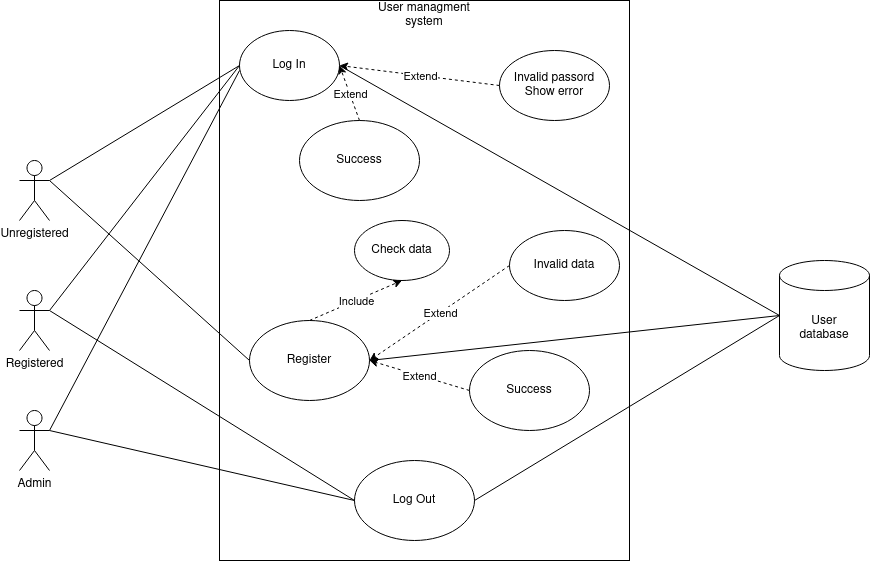

The diagram above was exported from draw.io. Its source (the exported page's mxGraphModel, read from the mxfile embedded in the PNG):
<mxGraphModel dx="1171" dy="1749" grid="1" gridSize="10" guides="1" tooltips="1" connect="1" arrows="1" fold="1" page="1" pageScale="1" pageWidth="850" pageHeight="1100" math="0" shadow="0">
  <root>
    <mxCell id="0" />
    <mxCell id="1" parent="0" />
    <mxCell id="PY4Nn7oF-Xze8MZvqJCD-1" value="" style="rounded=0;whiteSpace=wrap;html=1;" parent="1" vertex="1">
      <mxGeometry x="240" y="-30" width="410" height="560" as="geometry" />
    </mxCell>
    <mxCell id="PY4Nn7oF-Xze8MZvqJCD-2" value="User managment system" style="text;html=1;strokeColor=none;fillColor=none;align=center;verticalAlign=middle;whiteSpace=wrap;rounded=0;" parent="1" vertex="1">
      <mxGeometry x="390" y="-30" width="110" height="30" as="geometry" />
    </mxCell>
    <mxCell id="PY4Nn7oF-Xze8MZvqJCD-3" value="Unregistered" style="shape=umlActor;verticalLabelPosition=bottom;verticalAlign=top;html=1;outlineConnect=0;" parent="1" vertex="1">
      <mxGeometry x="40" y="130" width="30" height="60" as="geometry" />
    </mxCell>
    <mxCell id="PY4Nn7oF-Xze8MZvqJCD-5" value="Registered" style="shape=umlActor;verticalLabelPosition=bottom;verticalAlign=top;html=1;outlineConnect=0;" parent="1" vertex="1">
      <mxGeometry x="40" y="260" width="30" height="60" as="geometry" />
    </mxCell>
    <mxCell id="PY4Nn7oF-Xze8MZvqJCD-11" value="Log In" style="ellipse;whiteSpace=wrap;html=1;" parent="1" vertex="1">
      <mxGeometry x="260" width="100" height="70" as="geometry" />
    </mxCell>
    <mxCell id="PY4Nn7oF-Xze8MZvqJCD-12" value="" style="endArrow=none;html=1;rounded=0;exitX=1;exitY=0.3333333333333333;exitDx=0;exitDy=0;exitPerimeter=0;entryX=0;entryY=0.5;entryDx=0;entryDy=0;" parent="1" source="PY4Nn7oF-Xze8MZvqJCD-3" target="PY4Nn7oF-Xze8MZvqJCD-11" edge="1">
      <mxGeometry width="50" height="50" relative="1" as="geometry">
        <mxPoint x="150" y="210" as="sourcePoint" />
        <mxPoint x="200" y="160" as="targetPoint" />
      </mxGeometry>
    </mxCell>
    <mxCell id="PY4Nn7oF-Xze8MZvqJCD-13" value="Invalid passord&lt;br&gt;Show error" style="ellipse;whiteSpace=wrap;html=1;" parent="1" vertex="1">
      <mxGeometry x="520" y="20" width="110" height="70" as="geometry" />
    </mxCell>
    <mxCell id="PY4Nn7oF-Xze8MZvqJCD-14" value="" style="endArrow=classic;html=1;rounded=0;entryX=1;entryY=0.5;entryDx=0;entryDy=0;exitX=0;exitY=0.5;exitDx=0;exitDy=0;dashed=1;" parent="1" source="PY4Nn7oF-Xze8MZvqJCD-13" target="PY4Nn7oF-Xze8MZvqJCD-11" edge="1">
      <mxGeometry relative="1" as="geometry">
        <mxPoint x="360" y="280" as="sourcePoint" />
        <mxPoint x="460" y="280" as="targetPoint" />
      </mxGeometry>
    </mxCell>
    <mxCell id="PY4Nn7oF-Xze8MZvqJCD-15" value="Extend" style="edgeLabel;resizable=0;html=1;align=center;verticalAlign=middle;" parent="PY4Nn7oF-Xze8MZvqJCD-14" connectable="0" vertex="1">
      <mxGeometry relative="1" as="geometry" />
    </mxCell>
    <mxCell id="PY4Nn7oF-Xze8MZvqJCD-21" value="Log Out" style="ellipse;whiteSpace=wrap;html=1;" parent="1" vertex="1">
      <mxGeometry x="375" y="430" width="120" height="80" as="geometry" />
    </mxCell>
    <mxCell id="PY4Nn7oF-Xze8MZvqJCD-22" value="" style="endArrow=none;html=1;rounded=0;exitX=1;exitY=0.3333333333333333;exitDx=0;exitDy=0;exitPerimeter=0;entryX=0;entryY=0.5;entryDx=0;entryDy=0;" parent="1" source="PY4Nn7oF-Xze8MZvqJCD-5" target="PY4Nn7oF-Xze8MZvqJCD-21" edge="1">
      <mxGeometry width="50" height="50" relative="1" as="geometry">
        <mxPoint x="140" y="380" as="sourcePoint" />
        <mxPoint x="190" y="330" as="targetPoint" />
      </mxGeometry>
    </mxCell>
    <mxCell id="PY4Nn7oF-Xze8MZvqJCD-23" value="User&lt;br&gt;database" style="shape=cylinder3;whiteSpace=wrap;html=1;boundedLbl=1;backgroundOutline=1;size=15;" parent="1" vertex="1">
      <mxGeometry x="800" y="230" width="90" height="110" as="geometry" />
    </mxCell>
    <mxCell id="PY4Nn7oF-Xze8MZvqJCD-24" value="" style="endArrow=none;html=1;rounded=0;exitX=1;exitY=0.5;exitDx=0;exitDy=0;entryX=0;entryY=0.5;entryDx=0;entryDy=0;entryPerimeter=0;" parent="1" source="PY4Nn7oF-Xze8MZvqJCD-11" target="PY4Nn7oF-Xze8MZvqJCD-23" edge="1">
      <mxGeometry width="50" height="50" relative="1" as="geometry">
        <mxPoint x="630" y="230" as="sourcePoint" />
        <mxPoint x="680" y="180" as="targetPoint" />
      </mxGeometry>
    </mxCell>
    <mxCell id="PY4Nn7oF-Xze8MZvqJCD-27" value="Success" style="ellipse;whiteSpace=wrap;html=1;" parent="1" vertex="1">
      <mxGeometry x="320" y="90" width="120" height="80" as="geometry" />
    </mxCell>
    <mxCell id="PY4Nn7oF-Xze8MZvqJCD-30" value="" style="endArrow=classic;html=1;rounded=0;exitX=0.5;exitY=0;exitDx=0;exitDy=0;dashed=1;entryX=1;entryY=0.5;entryDx=0;entryDy=0;" parent="1" source="PY4Nn7oF-Xze8MZvqJCD-27" target="PY4Nn7oF-Xze8MZvqJCD-11" edge="1">
      <mxGeometry relative="1" as="geometry">
        <mxPoint x="530" y="105" as="sourcePoint" />
        <mxPoint x="360" y="125" as="targetPoint" />
      </mxGeometry>
    </mxCell>
    <mxCell id="PY4Nn7oF-Xze8MZvqJCD-31" value="Extend" style="edgeLabel;resizable=0;html=1;align=center;verticalAlign=middle;" parent="PY4Nn7oF-Xze8MZvqJCD-30" connectable="0" vertex="1">
      <mxGeometry relative="1" as="geometry" />
    </mxCell>
    <mxCell id="PY4Nn7oF-Xze8MZvqJCD-32" value="" style="endArrow=none;html=1;rounded=0;exitX=1;exitY=0.5;exitDx=0;exitDy=0;entryX=0;entryY=0.5;entryDx=0;entryDy=0;entryPerimeter=0;" parent="1" source="PY4Nn7oF-Xze8MZvqJCD-21" target="PY4Nn7oF-Xze8MZvqJCD-23" edge="1">
      <mxGeometry width="50" height="50" relative="1" as="geometry">
        <mxPoint x="430" y="370" as="sourcePoint" />
        <mxPoint x="480" y="320" as="targetPoint" />
      </mxGeometry>
    </mxCell>
    <mxCell id="PY4Nn7oF-Xze8MZvqJCD-33" value="Register" style="ellipse;whiteSpace=wrap;html=1;" parent="1" vertex="1">
      <mxGeometry x="270" y="290" width="120" height="80" as="geometry" />
    </mxCell>
    <mxCell id="PY4Nn7oF-Xze8MZvqJCD-34" value="Success" style="ellipse;whiteSpace=wrap;html=1;" parent="1" vertex="1">
      <mxGeometry x="490" y="320" width="120" height="80" as="geometry" />
    </mxCell>
    <mxCell id="PY4Nn7oF-Xze8MZvqJCD-35" value="" style="endArrow=classic;html=1;rounded=0;exitX=0;exitY=0.5;exitDx=0;exitDy=0;dashed=1;entryX=1;entryY=0.5;entryDx=0;entryDy=0;" parent="1" source="PY4Nn7oF-Xze8MZvqJCD-34" target="PY4Nn7oF-Xze8MZvqJCD-33" edge="1">
      <mxGeometry relative="1" as="geometry">
        <mxPoint x="567.5" y="235" as="sourcePoint" />
        <mxPoint x="410" y="360" as="targetPoint" />
      </mxGeometry>
    </mxCell>
    <mxCell id="PY4Nn7oF-Xze8MZvqJCD-36" value="Extend" style="edgeLabel;resizable=0;html=1;align=center;verticalAlign=middle;" parent="PY4Nn7oF-Xze8MZvqJCD-35" connectable="0" vertex="1">
      <mxGeometry relative="1" as="geometry" />
    </mxCell>
    <mxCell id="PY4Nn7oF-Xze8MZvqJCD-37" value="" style="endArrow=none;html=1;rounded=0;entryX=0;entryY=0.5;entryDx=0;entryDy=0;exitX=1;exitY=0.3333333333333333;exitDx=0;exitDy=0;exitPerimeter=0;" parent="1" source="PY4Nn7oF-Xze8MZvqJCD-3" target="PY4Nn7oF-Xze8MZvqJCD-33" edge="1">
      <mxGeometry width="50" height="50" relative="1" as="geometry">
        <mxPoint x="150" y="240" as="sourcePoint" />
        <mxPoint x="400" y="300" as="targetPoint" />
      </mxGeometry>
    </mxCell>
    <mxCell id="PY4Nn7oF-Xze8MZvqJCD-39" value="Invalid data" style="ellipse;whiteSpace=wrap;html=1;" parent="1" vertex="1">
      <mxGeometry x="530" y="200" width="110" height="70" as="geometry" />
    </mxCell>
    <mxCell id="PY4Nn7oF-Xze8MZvqJCD-40" value="" style="endArrow=classic;html=1;rounded=0;entryX=1;entryY=0.5;entryDx=0;entryDy=0;exitX=0;exitY=0.5;exitDx=0;exitDy=0;dashed=1;" parent="1" source="PY4Nn7oF-Xze8MZvqJCD-39" target="PY4Nn7oF-Xze8MZvqJCD-33" edge="1">
      <mxGeometry relative="1" as="geometry">
        <mxPoint x="370" y="470" as="sourcePoint" />
        <mxPoint x="360" y="305" as="targetPoint" />
      </mxGeometry>
    </mxCell>
    <mxCell id="PY4Nn7oF-Xze8MZvqJCD-41" value="Extend" style="edgeLabel;resizable=0;html=1;align=center;verticalAlign=middle;" parent="PY4Nn7oF-Xze8MZvqJCD-40" connectable="0" vertex="1">
      <mxGeometry relative="1" as="geometry" />
    </mxCell>
    <mxCell id="PY4Nn7oF-Xze8MZvqJCD-42" value="" style="endArrow=none;html=1;rounded=0;entryX=0;entryY=0.5;entryDx=0;entryDy=0;entryPerimeter=0;exitX=1;exitY=0.5;exitDx=0;exitDy=0;" parent="1" source="PY4Nn7oF-Xze8MZvqJCD-33" target="PY4Nn7oF-Xze8MZvqJCD-23" edge="1">
      <mxGeometry width="50" height="50" relative="1" as="geometry">
        <mxPoint x="190" y="200" as="sourcePoint" />
        <mxPoint x="240" y="150" as="targetPoint" />
      </mxGeometry>
    </mxCell>
    <mxCell id="PY4Nn7oF-Xze8MZvqJCD-43" value="Check data" style="ellipse;whiteSpace=wrap;html=1;" parent="1" vertex="1">
      <mxGeometry x="375" y="190" width="95" height="60" as="geometry" />
    </mxCell>
    <mxCell id="PY4Nn7oF-Xze8MZvqJCD-44" value="" style="endArrow=classic;html=1;rounded=0;entryX=0.5;entryY=1;entryDx=0;entryDy=0;exitX=0.5;exitY=0;exitDx=0;exitDy=0;dashed=1;" parent="1" source="PY4Nn7oF-Xze8MZvqJCD-33" target="PY4Nn7oF-Xze8MZvqJCD-43" edge="1">
      <mxGeometry relative="1" as="geometry">
        <mxPoint x="130" y="190" as="sourcePoint" />
        <mxPoint x="230" y="190" as="targetPoint" />
        <Array as="points" />
      </mxGeometry>
    </mxCell>
    <mxCell id="PY4Nn7oF-Xze8MZvqJCD-45" value="Include" style="edgeLabel;resizable=0;html=1;align=center;verticalAlign=middle;" parent="PY4Nn7oF-Xze8MZvqJCD-44" connectable="0" vertex="1">
      <mxGeometry relative="1" as="geometry" />
    </mxCell>
    <mxCell id="PY4Nn7oF-Xze8MZvqJCD-47" value="" style="endArrow=none;html=1;rounded=0;exitX=1;exitY=0.3333333333333333;exitDx=0;exitDy=0;exitPerimeter=0;entryX=0;entryY=0.5;entryDx=0;entryDy=0;" parent="1" source="PY4Nn7oF-Xze8MZvqJCD-5" target="PY4Nn7oF-Xze8MZvqJCD-11" edge="1">
      <mxGeometry width="50" height="50" relative="1" as="geometry">
        <mxPoint x="70" y="340" as="sourcePoint" />
        <mxPoint x="120" y="290" as="targetPoint" />
      </mxGeometry>
    </mxCell>
    <mxCell id="YUBkj2LmPkSIKUjXcvqX-1" value="Admin" style="shape=umlActor;verticalLabelPosition=bottom;verticalAlign=top;html=1;outlineConnect=0;" vertex="1" parent="1">
      <mxGeometry x="40" y="380" width="30" height="60" as="geometry" />
    </mxCell>
    <mxCell id="YUBkj2LmPkSIKUjXcvqX-2" value="" style="endArrow=none;html=1;rounded=0;exitX=1;exitY=0.3333333333333333;exitDx=0;exitDy=0;exitPerimeter=0;" edge="1" parent="1" source="YUBkj2LmPkSIKUjXcvqX-1">
      <mxGeometry width="50" height="50" relative="1" as="geometry">
        <mxPoint x="270" y="270" as="sourcePoint" />
        <mxPoint x="260" y="40" as="targetPoint" />
      </mxGeometry>
    </mxCell>
    <mxCell id="YUBkj2LmPkSIKUjXcvqX-3" value="" style="endArrow=none;html=1;rounded=0;entryX=0;entryY=0.5;entryDx=0;entryDy=0;" edge="1" parent="1" target="PY4Nn7oF-Xze8MZvqJCD-21">
      <mxGeometry width="50" height="50" relative="1" as="geometry">
        <mxPoint x="70" y="400" as="sourcePoint" />
        <mxPoint x="320" y="220" as="targetPoint" />
      </mxGeometry>
    </mxCell>
  </root>
</mxGraphModel>